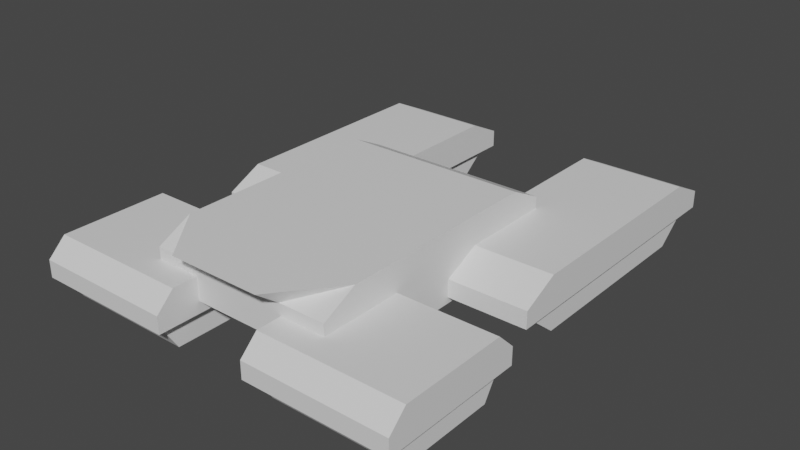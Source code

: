 # Source: flat_tank.blend  (saved by Blender 3.6.11; exported with 4.5.12 LTS)
import bpy
from mathutils import Matrix  # noqa: F401  (used for matrix-valued properties, if any)

bpy.ops.wm.read_factory_settings(use_empty=True)
scene = bpy.context.scene
scene.name = 'Scene'

# ---- collections
col_collection = bpy.data.collections.new('Collection'); scene.collection.children.link(col_collection)

# ---- materials (node trees are filled in below, after node groups)
mat_material = bpy.data.materials.new('Material')
mat_material.alpha_threshold = 0.0
mat_material.use_transparent_shadow = False
mat_material.roughness = 0.5
mat_material.line_color = (0.0, 0.0, 0.0, 1.0)

# ---- material node trees
mat_material.use_nodes = True; mat_material.node_tree.nodes.clear()
_N = mat_material.node_tree.nodes; _L = mat_material.node_tree.links
n0 = _N.new('ShaderNodeOutputMaterial'); n0.name = 'Material Output'; n0.location = (300, 300)
n1 = _N.new('ShaderNodeBsdfPrincipled'); n1.name = 'Principled BSDF'; n1.location = (10, 300)
n1.distribution = 'GGX'
n1.subsurface_method = 'RANDOM_WALK_SKIN'
n1.inputs[3].default_value = 1.45
n1.inputs[27].default_value = (0.0, 0.0, 0.0, 1.0)
n1.inputs[28].default_value = 1.0
_L.new(n1.outputs[0], n0.inputs[0])
n0.is_active_output = True

# ---- world
world_world = bpy.data.worlds.new('World'); scene.world = world_world
world_world.use_nodes = True; world_world.node_tree.nodes.clear()
_N = world_world.node_tree.nodes; _L = world_world.node_tree.links
n0 = _N.new('ShaderNodeOutputWorld'); n0.name = 'World Output'; n0.location = (300, 300)
n1 = _N.new('ShaderNodeBackground'); n1.name = 'Background'; n1.location = (10, 300)
n1.inputs[0].default_value = (0.05088, 0.05088, 0.05088, 1.0)
_L.new(n1.outputs[0], n0.inputs[0])
n0.is_active_output = True
world_world.color = (0.05088, 0.05088, 0.05088)
world_world.use_sun_shadow = False
world_world.sun_shadow_jitter_overblur = 0.0

# ---- meshes
me_cube = bpy.data.meshes.new('Cube')
me_cube.from_pydata([(2.0, 3.0, 0.2022), (2.0, 3.0, -0.5478), (2.0, -3.0, 0.2022), (2.0, -3.0, -0.5478), (2.0, 2.25, 0.5772), (2.0, -2.25, 0.5772), (2.0, 2.25, -0.9228), (2.0, -2.25, -0.9228), (1.449, 0.2295, -0.4225), (1.449, 6.468, -0.7975), (3.699, 1.009, -0.04751), (3.699, 5.688, -0.04751), (3.699, 0.2295, -0.7975), (3.699, 0.2295, -0.4225), (3.699, 6.468, -0.7975), (3.699, 6.468, -0.4225), (0.0, 3.0, -0.5478), (0.0, -3.0, 0.2022), (0.0, -3.0, -0.5478), (0.0, 3.0, 0.2022), (0.0, -2.25, 0.5772), (0.0, 2.25, 0.5772), (0.0, 2.25, -0.9228), (0.0, -2.25, -0.9228), (1.449, 0.2295, -0.7975), (1.449, 6.468, -0.4225), (1.449, 1.009, -0.04751), (1.449, 5.688, -0.04751), (1.561, 6.156, -0.7975), (3.586, 0.5414, -0.7975), (3.586, 6.156, -0.7975), (1.561, 0.5414, -0.7975), (1.561, 5.454, -1.36), (3.586, 1.243, -1.36), (3.586, 5.454, -1.36), (1.561, 1.243, -1.36), (1.026, -3.927, -0.4225), (1.026, -0.8227, -0.7975), (4.122, -3.539, -0.04751), (4.122, -1.211, -0.04751), (4.122, -3.927, -0.7975), (4.122, -3.927, -0.4225), (4.122, -0.8227, -0.7975), (4.122, -0.8227, -0.4225), (1.026, -3.927, -0.7975), (1.026, -0.8227, -0.4225), (1.026, -3.539, -0.04751), (1.026, -1.211, -0.04751), (1.181, -0.978, -0.7975), (3.967, -3.772, -0.7975), (3.967, -0.978, -0.7975), (1.181, -3.772, -0.7975), (1.181, -1.327, -1.36), (3.967, -3.423, -1.36), (3.967, -1.327, -1.36), (1.181, -3.423, -1.36), (1.0, -3.0, -0.5478), (1.0, 3.0, 0.2022), (1.0, 2.25, 0.5772), (1.0, -2.25, -0.9228), (1.0, 3.0, -0.5478), (1.0, -3.0, 0.2022), (1.0, -2.25, 0.5772), (1.0, 2.25, -0.9228), (0.0, -3.5, 0.5772), (1.0, -3.5, 0.5772)], [], [(5, 61, 2), (1, 0, 2, 3), (60, 57, 0, 1), (2, 0, 4, 5), (63, 6, 7, 59), (1, 3, 7, 6), (60, 1, 6, 63), (15, 25, 27, 11), (14, 15, 13, 12), (8, 13, 10, 26), (13, 15, 11, 10), (11, 27, 26, 10), (9, 25, 15, 14), (56, 18, 23, 59), (57, 19, 21, 58), (58, 21, 20, 62), (56, 61, 17, 18), (12, 13, 8, 24), (27, 25, 8, 26), (25, 9, 24, 8), (9, 14, 30, 28), (24, 9, 28, 31), (14, 12, 29, 30), (12, 24, 31, 29), (29, 31, 35, 33), (28, 30, 34, 32), (31, 28, 32, 35), (30, 29, 33, 34), (34, 33, 35, 32), (43, 45, 47, 39), (42, 43, 41, 40), (36, 41, 38, 46), (41, 43, 39, 38), (39, 47, 46, 38), (37, 45, 43, 42), (40, 41, 36, 44), (47, 45, 36, 46), (45, 37, 44, 36), (37, 42, 50, 48), (44, 37, 48, 51), (42, 40, 49, 50), (40, 44, 51, 49), (49, 51, 55, 53), (48, 50, 54, 52), (51, 48, 52, 55), (50, 49, 53, 54), (54, 53, 55, 52), (3, 2, 61, 56), (4, 58, 62, 5), (0, 57, 58, 4), (3, 56, 59, 7), (16, 60, 63, 22), (22, 63, 59, 23), (16, 19, 57, 60), (17, 61, 65, 64), (20, 64, 65, 62), (61, 5, 65), (62, 65, 5)])
_uv = me_cube.uv_layers.new(name='UVMap')
_uv.uv.foreach_set('vector', [0.625, 0.75, 0.625, 0.8125, 0.625, 0.75, 0.375, 0.5, 0.625, 0.5, 0.625, 0.75, 0.375, 0.75, 0.375, 0.4375, 0.625, 0.4375, 0.625, 0.5, 0.375, 0.5, 0.625, 0.75, 0.625, 0.5, 0.625, 0.5, 0.625, 0.75, 0.3125, 0.5, 0.375, 0.5, 0.375, 0.75, 0.3125, 0.75, 0.375, 0.5, 0.375, 0.75, 0.375, 0.75, 0.375, 0.5, 0.375, 0.4375, 0.375, 0.5, 0.375, 0.5, 0.375, 0.4375, 0.625, 0.5, 0.625, 0.375, 0.625, 0.375, 0.625, 0.5, 0.375, 0.5, 0.625, 0.5, 0.625, 0.75, 0.375, 0.75, 0.625, 0.875, 0.625, 0.75, 0.625, 0.75, 0.625, 0.875, 0.625, 0.75, 0.625, 0.5, 0.625, 0.5, 0.625, 0.75, 0.625, 0.5, 0.75, 0.5, 0.75, 0.75, 0.625, 0.75, 0.375, 0.375, 0.625, 0.375, 0.625, 0.5, 0.375, 0.5, 0.375, 0.8125, 0.375, 0.875, 0.375, 0.875, 0.375, 0.8125, 0.625, 0.4375, 0.625, 0.375, 0.625, 0.375, 0.625, 0.4375, 0.6875, 0.5, 0.75, 0.5, 0.75, 0.75, 0.6875, 0.75, 0.375, 0.8125, 0.625, 0.8125, 0.625, 0.875, 0.375, 0.875, 0.375, 0.75, 0.625, 0.75, 0.625, 0.875, 0.375, 0.875, 0.75, 0.5, 0.625, 0.375, 0.625, 0.875, 0.75, 0.75, 0.625, 0.375, 0.375, 0.375, 0.375, 0.875, 0.625, 0.875, 0.375, 0.375, 0.375, 0.5, 0.375, 0.5, 0.375, 0.375, 0.375, 0.875, 0.375, 0.375, 0.375, 0.375, 0.375, 0.875, 0.375, 0.5, 0.375, 0.75, 0.375, 0.75, 0.375, 0.5, 0.375, 0.75, 0.375, 0.875, 0.375, 0.875, 0.375, 0.75, 0.375, 0.75, 0.375, 0.875, 0.375, 0.875, 0.375, 0.75, 0.375, 0.375, 0.375, 0.5, 0.375, 0.5, 0.375, 0.375, 0.375, 0.875, 0.375, 0.375, 0.375, 0.375, 0.375, 0.875, 0.375, 0.5, 0.375, 0.75, 0.375, 0.75, 0.375, 0.5, 0.375, 0.5, 0.375, 0.75, 0.375, 0.875, 0.375, 0.375, 0.625, 0.5, 0.625, 0.375, 0.625, 0.375, 0.625, 0.5, 0.375, 0.5, 0.625, 0.5, 0.625, 0.75, 0.375, 0.75, 0.625, 0.875, 0.625, 0.75, 0.625, 0.75, 0.625, 0.875, 0.625, 0.75, 0.625, 0.5, 0.625, 0.5, 0.625, 0.75, 0.625, 0.5, 0.75, 0.5, 0.75, 0.75, 0.625, 0.75, 0.375, 0.375, 0.625, 0.375, 0.625, 0.5, 0.375, 0.5, 0.375, 0.75, 0.625, 0.75, 0.625, 0.875, 0.375, 0.875, 0.75, 0.5, 0.625, 0.375, 0.625, 0.875, 0.75, 0.75, 0.625, 0.375, 0.375, 0.375, 0.375, 0.875, 0.625, 0.875, 0.375, 0.375, 0.375, 0.5, 0.375, 0.5, 0.375, 0.375, 0.375, 0.875, 0.375, 0.375, 0.375, 0.375, 0.375, 0.875, 0.375, 0.5, 0.375, 0.75, 0.375, 0.75, 0.375, 0.5, 0.375, 0.75, 0.375, 0.875, 0.375, 0.875, 0.375, 0.75, 0.375, 0.75, 0.375, 0.875, 0.375, 0.875, 0.375, 0.75, 0.375, 0.375, 0.375, 0.5, 0.375, 0.5, 0.375, 0.375, 0.375, 0.875, 0.375, 0.375, 0.375, 0.375, 0.375, 0.875, 0.375, 0.5, 0.375, 0.75, 0.375, 0.75, 0.375, 0.5, 0.375, 0.5, 0.375, 0.75, 0.375, 0.875, 0.375, 0.375, 0.375, 0.75, 0.625, 0.75, 0.625, 0.8125, 0.375, 0.8125, 0.625, 0.5, 0.6875, 0.5, 0.6875, 0.75, 0.625, 0.75, 0.625, 0.5, 0.625, 0.4375, 0.625, 0.4375, 0.625, 0.5, 0.375, 0.75, 0.375, 0.8125, 0.375, 0.8125, 0.375, 0.75, 0.375, 0.375, 0.375, 0.4375, 0.375, 0.4375, 0.375, 0.375, 0.25, 0.5, 0.3125, 0.5, 0.3125, 0.75, 0.25, 0.75, 0.375, 0.375, 0.625, 0.375, 0.625, 0.4375, 0.375, 0.4375, 0.625, 0.875, 0.625, 0.8125, 0.625, 0.8125, 0.625, 0.875, 0.75, 0.75, 0.625, 0.875, 0.625, 0.8125, 0.625, 0.8125, 0.625, 0.8125, 0.625, 0.75, 0.625, 0.8125, 0.625, 0.8125, 0.625, 0.8125, 0.625, 0.75])
me_cube.materials.append(mat_material)
me_cube.use_mirror_vertex_groups = False
me_cube.update()

# ---- objects
ob_cube = bpy.data.objects.new('Cube', me_cube)

# ---- transforms, parenting, visibility, modifiers, constraints
ob_cube.location = (0.0, 0.0, 0.0)
ob_cube.lock_rotations_4d = False
ob_cube.empty_display_type = 'ARROWS'
ob_cube.lineart.crease_threshold = 0.0
_m = ob_cube.modifiers.new('Mirror', 'MIRROR')

# ---- collection membership
col_collection.objects.link(ob_cube)

# ---- scene / render settings (as saved in the file)
scene.frame_start = 1; scene.frame_end = 250; scene.frame_set(1)
scene.render.engine = 'BLENDER_EEVEE_NEXT'
scene.cycles.sampling_pattern = 'TABULATED_SOBOL'
scene.view_settings.view_transform = 'Filmic'
bpy.context.view_layer.update()

# ---- added for rendering (the .blend has no active camera and no usable light): camera, sun
cam_auto = bpy.data.cameras.new('AutoCamera')
cam_auto.lens = 50.0
cam_auto.sensor_width = 36.0
cam_auto.clip_end = 1000.0
ob_auto_camera = bpy.data.objects.new('AutoCamera', cam_auto)
scene.collection.objects.link(ob_auto_camera)
ob_auto_camera.location = (12.4051, -13.6156, 9.5327)
ob_auto_camera.rotation_euler = (1.09748, -7.21219e-08, 0.694738)
scene.camera = ob_auto_camera
light_auto_sun = bpy.data.lights.new('AutoSun', 'SUN')
light_auto_sun.energy = 3.0
light_auto_sun.angle = 0.0523599
ob_auto_sun = bpy.data.objects.new('AutoSun', light_auto_sun)
scene.collection.objects.link(ob_auto_sun)
ob_auto_sun.rotation_euler = (0.872665, 0.174533, 0.523599)
bpy.context.view_layer.update()
